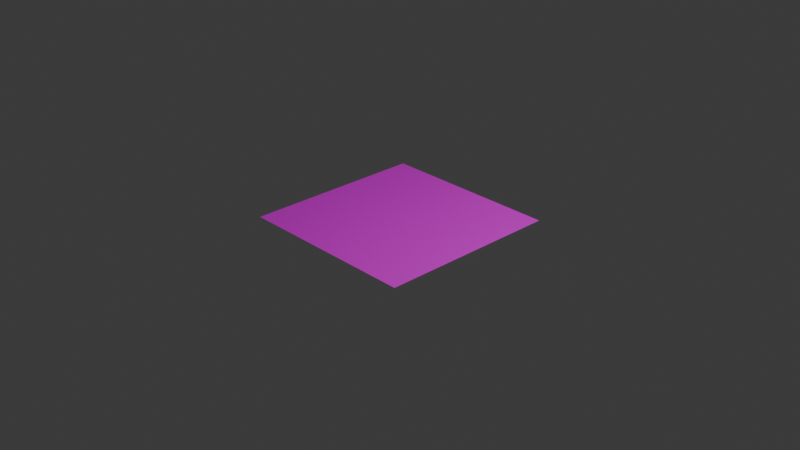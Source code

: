 # Source: aruco.blend  (saved by Blender 5.0.119; exported with 4.5.12 LTS)
import bpy
from mathutils import Matrix  # noqa: F401  (used for matrix-valued properties, if any)

bpy.ops.wm.read_factory_settings(use_empty=True)
scene = bpy.context.scene
scene.name = 'Scene'

# ---- collections
col_collection = bpy.data.collections.new('Collection'); scene.collection.children.link(col_collection)

# ---- images (referenced by path relative to the original .blend; pixels are not part of the script)
import os
ASSET_DIR = os.environ.get("B2B_ASSET_DIR", "")  # directory of the original .blend (textures are referenced by path, not embedded)
HERE = os.path.dirname(os.path.abspath(__file__))  # packed textures are extracted next to this script under _unpacked/

def load_image(name, relpath, width, height, colorspace="sRGB"):
    """Load a texture the original file referenced (path relative to the .blend, or extracted next to this script)."""
    p = next((c for c in (os.path.join(HERE, relpath), os.path.join(ASSET_DIR, relpath)) if relpath and os.path.exists(c)), "")
    if p:
        img = bpy.data.images.load(p, check_existing=True)
        img.name = name
    else:  # same state as the original file: an image datablock whose file is absent (Cycles renders it pink)
        img = bpy.data.images.new(name, width, height)
        img.source = "FILE"
        img.filepath = "//" + (relpath or name)
    img.colorspace_settings.name = colorspace
    return img
img_aruco_png = load_image('aruco.png', 'aruco.png', 1024, 1024, 'sRGB')

# ---- materials (node trees are filled in below, after node groups)
mat_aruco = bpy.data.materials.new('aruco')

# ---- material node trees
mat_aruco.use_nodes = True; mat_aruco.node_tree.nodes.clear()
_N = mat_aruco.node_tree.nodes; _L = mat_aruco.node_tree.links
n0 = _N.new('ShaderNodeBsdfPrincipled'); n0.name = 'Principled BSDF'; n0.location = (-200, 100)
n1 = _N.new('ShaderNodeOutputMaterial'); n1.name = 'Material Output'; n1.location = (200, 100)
n2 = _N.new('ShaderNodeTexImage'); n2.name = 'Image Texture'; n2.location = (-490, 80)
n2.image = img_aruco_png
_L.new(n0.outputs[0], n1.inputs[0])
_L.new(n2.outputs[0], n0.inputs[0])
n1.is_active_output = True

# ---- world
world_world = bpy.data.worlds.new('World'); scene.world = world_world
world_world.use_nodes = True; world_world.node_tree.nodes.clear()
_N = world_world.node_tree.nodes; _L = world_world.node_tree.links
n0 = _N.new('ShaderNodeOutputWorld'); n0.name = 'World Output'; n0.location = (200, 100)
n1 = _N.new('ShaderNodeBackground'); n1.name = 'Background'; n1.location = (-200, 100)
n1.inputs[0].default_value = (0.05088, 0.05088, 0.05088, 1.0)
_L.new(n1.outputs[0], n0.inputs[0])
n0.is_active_output = True
world_world.color = (0.05088, 0.05088, 0.05088)
world_world.sun_shadow_jitter_overblur = 0.0

# ---- cameras
cam_camera = bpy.data.cameras.new('Camera')
cam_camera.clip_end = 100.0
cam_camera.ortho_scale = 7.314

# ---- lights
light_light = bpy.data.lights.new('Light', 'POINT')
light_light.energy = 1000.0
light_light.shadow_soft_size = 0.1

# ---- meshes
me_plane_001 = bpy.data.meshes.new('Plane.001')
me_plane_001.from_pydata([(-1.0, -1.0, 0.0), (1.0, -1.0, 0.0), (-1.0, 1.0, 0.0), (1.0, 1.0, 0.0)], [], [(0, 1, 3, 2)])
_uv = me_plane_001.uv_layers.new(name='UVMap')
_uv.uv.foreach_set('vector', [0.0, 0.0, 1.0, 0.0, 1.0, 1.0, 0.0, 1.0])
me_plane_001.materials.append(mat_aruco)
me_plane_001.update()

# ---- objects
ob_light = bpy.data.objects.new('Light', light_light)
ob_camera = bpy.data.objects.new('Camera', cam_camera)
ob_plane = bpy.data.objects.new('Plane', me_plane_001)

# ---- transforms, parenting, visibility, modifiers, constraints
ob_light.location = (4.076, 1.005, 5.904)
ob_light.rotation_euler = (0.6503, 0.05522, 1.866)
ob_light.lock_rotations_4d = False
ob_light.empty_display_type = 'ARROWS'
ob_light.color = (0.0, 0.0, 0.0, 0.0)
ob_light.lineart.crease_threshold = 0.0
ob_camera.location = (7.359, -6.926, 4.958)
ob_camera.rotation_euler = (1.109, 0.0, 0.8149)
ob_camera.lock_rotations_4d = False
ob_camera.empty_display_type = 'ARROWS'
ob_camera.color = (0.0, 0.0, 0.0, 0.0)
ob_camera.display_type = 'WIRE'
ob_camera.lineart.crease_threshold = 0.0
ob_plane.location = (0.0, 0.0, 0.0)

# ---- collection membership
col_collection.objects.link(ob_light)
col_collection.objects.link(ob_camera)
col_collection.objects.link(ob_plane)

# ---- scene / render settings (as saved in the file)
scene.camera = ob_camera
scene.frame_start = 1; scene.frame_end = 250; scene.frame_set(1)
scene.render.engine = 'BLENDER_EEVEE_NEXT'
scene.render.bake_bias = 0.0
scene.render.bake_samples = 0
scene.cycles.sampling_pattern = 'TABULATED_SOBOL'
scene.eevee.use_volume_custom_range = False
bpy.context.view_layer.update()
